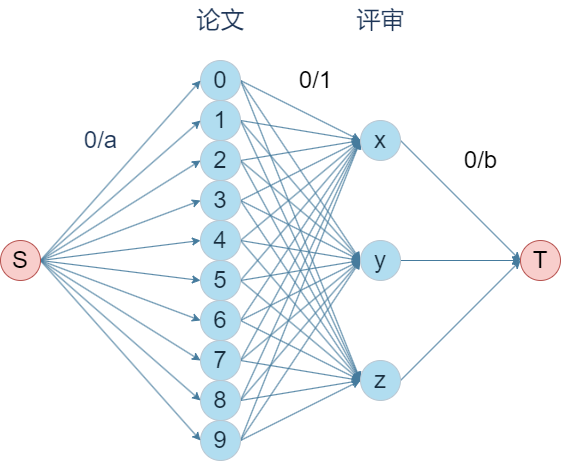

The diagram above was exported from draw.io. Its source (the exported page's mxGraphModel, read from the mxfile embedded in the PNG):
<mxGraphModel dx="1050" dy="541" grid="0" gridSize="10" guides="1" tooltips="1" connect="1" arrows="1" fold="1" page="1" pageScale="1" pageWidth="827" pageHeight="1169" math="0" shadow="0">
  <root>
    <mxCell id="0" />
    <mxCell id="1" parent="0" />
    <mxCell id="eYnxecB3ixbSmL-vBWDI-41" style="edgeStyle=none;rounded=0;orthogonalLoop=1;jettySize=auto;html=1;exitX=1;exitY=0.5;exitDx=0;exitDy=0;entryX=0;entryY=0.5;entryDx=0;entryDy=0;strokeColor=#457B9D;fontColor=#1D3557;fillColor=#A8DADC;fontSize=24;" parent="1" source="eYnxecB3ixbSmL-vBWDI-6" target="eYnxecB3ixbSmL-vBWDI-23" edge="1">
      <mxGeometry relative="1" as="geometry" />
    </mxCell>
    <mxCell id="eYnxecB3ixbSmL-vBWDI-43" style="edgeStyle=none;rounded=0;orthogonalLoop=1;jettySize=auto;html=1;exitX=1;exitY=0.5;exitDx=0;exitDy=0;entryX=0;entryY=0.5;entryDx=0;entryDy=0;strokeColor=#457B9D;fontColor=#1D3557;fillColor=#A8DADC;fontSize=24;" parent="1" source="eYnxecB3ixbSmL-vBWDI-6" target="eYnxecB3ixbSmL-vBWDI-24" edge="1">
      <mxGeometry relative="1" as="geometry" />
    </mxCell>
    <mxCell id="eYnxecB3ixbSmL-vBWDI-44" style="edgeStyle=none;rounded=0;orthogonalLoop=1;jettySize=auto;html=1;exitX=1;exitY=0.5;exitDx=0;exitDy=0;entryX=0;entryY=0.5;entryDx=0;entryDy=0;strokeColor=#457B9D;fontColor=#1D3557;fillColor=#A8DADC;fontSize=24;" parent="1" source="eYnxecB3ixbSmL-vBWDI-6" target="eYnxecB3ixbSmL-vBWDI-25" edge="1">
      <mxGeometry relative="1" as="geometry" />
    </mxCell>
    <mxCell id="eYnxecB3ixbSmL-vBWDI-6" value="0" style="ellipse;whiteSpace=wrap;html=1;aspect=fixed;rounded=0;labelBackgroundColor=none;fillColor=#B1DDF0;strokeColor=#BAC8D3;fontColor=#182E3E;fontSize=24;" parent="1" vertex="1">
      <mxGeometry x="280" y="80" width="40" height="40" as="geometry" />
    </mxCell>
    <mxCell id="eYnxecB3ixbSmL-vBWDI-42" style="edgeStyle=none;rounded=0;orthogonalLoop=1;jettySize=auto;html=1;exitX=1;exitY=0.5;exitDx=0;exitDy=0;strokeColor=#457B9D;fontColor=#1D3557;fillColor=#A8DADC;fontSize=24;" parent="1" source="eYnxecB3ixbSmL-vBWDI-8" edge="1">
      <mxGeometry relative="1" as="geometry">
        <mxPoint x="440" y="160" as="targetPoint" />
      </mxGeometry>
    </mxCell>
    <mxCell id="eYnxecB3ixbSmL-vBWDI-45" style="edgeStyle=none;rounded=0;orthogonalLoop=1;jettySize=auto;html=1;exitX=1;exitY=0.5;exitDx=0;exitDy=0;entryX=0;entryY=0.5;entryDx=0;entryDy=0;strokeColor=#457B9D;fontColor=#1D3557;fillColor=#A8DADC;fontSize=24;" parent="1" source="eYnxecB3ixbSmL-vBWDI-8" target="eYnxecB3ixbSmL-vBWDI-24" edge="1">
      <mxGeometry relative="1" as="geometry" />
    </mxCell>
    <mxCell id="eYnxecB3ixbSmL-vBWDI-46" style="edgeStyle=none;rounded=0;orthogonalLoop=1;jettySize=auto;html=1;exitX=1;exitY=0.5;exitDx=0;exitDy=0;entryX=0;entryY=0.5;entryDx=0;entryDy=0;strokeColor=#457B9D;fontColor=#1D3557;fillColor=#A8DADC;fontSize=24;" parent="1" source="eYnxecB3ixbSmL-vBWDI-8" target="eYnxecB3ixbSmL-vBWDI-25" edge="1">
      <mxGeometry relative="1" as="geometry" />
    </mxCell>
    <mxCell id="eYnxecB3ixbSmL-vBWDI-8" value="1" style="ellipse;whiteSpace=wrap;html=1;aspect=fixed;rounded=0;labelBackgroundColor=none;fillColor=#B1DDF0;strokeColor=#BAC8D3;fontColor=#182E3E;fontSize=24;" parent="1" vertex="1">
      <mxGeometry x="280" y="120" width="40" height="40" as="geometry" />
    </mxCell>
    <mxCell id="eYnxecB3ixbSmL-vBWDI-53" style="edgeStyle=none;rounded=0;orthogonalLoop=1;jettySize=auto;html=1;exitX=1;exitY=0.5;exitDx=0;exitDy=0;strokeColor=#457B9D;fontColor=#1D3557;fillColor=#A8DADC;fontSize=24;" parent="1" source="eYnxecB3ixbSmL-vBWDI-11" edge="1">
      <mxGeometry relative="1" as="geometry">
        <mxPoint x="440" y="160" as="targetPoint" />
      </mxGeometry>
    </mxCell>
    <mxCell id="eYnxecB3ixbSmL-vBWDI-54" style="edgeStyle=none;rounded=0;orthogonalLoop=1;jettySize=auto;html=1;exitX=1;exitY=0.5;exitDx=0;exitDy=0;entryX=0;entryY=0.5;entryDx=0;entryDy=0;strokeColor=#457B9D;fontColor=#1D3557;fillColor=#A8DADC;fontSize=24;" parent="1" source="eYnxecB3ixbSmL-vBWDI-11" target="eYnxecB3ixbSmL-vBWDI-24" edge="1">
      <mxGeometry relative="1" as="geometry" />
    </mxCell>
    <mxCell id="eYnxecB3ixbSmL-vBWDI-55" style="edgeStyle=none;rounded=0;orthogonalLoop=1;jettySize=auto;html=1;exitX=1;exitY=0.5;exitDx=0;exitDy=0;entryX=0;entryY=0.5;entryDx=0;entryDy=0;strokeColor=#457B9D;fontColor=#1D3557;fillColor=#A8DADC;fontSize=24;" parent="1" source="eYnxecB3ixbSmL-vBWDI-11" target="eYnxecB3ixbSmL-vBWDI-25" edge="1">
      <mxGeometry relative="1" as="geometry" />
    </mxCell>
    <mxCell id="eYnxecB3ixbSmL-vBWDI-11" value="4" style="ellipse;whiteSpace=wrap;html=1;aspect=fixed;rounded=0;labelBackgroundColor=none;fillColor=#B1DDF0;strokeColor=#BAC8D3;fontColor=#182E3E;fontSize=24;" parent="1" vertex="1">
      <mxGeometry x="280" y="240" width="40" height="40" as="geometry" />
    </mxCell>
    <mxCell id="eYnxecB3ixbSmL-vBWDI-62" style="edgeStyle=none;rounded=0;orthogonalLoop=1;jettySize=auto;html=1;exitX=1;exitY=0.5;exitDx=0;exitDy=0;entryX=0;entryY=0.5;entryDx=0;entryDy=0;strokeColor=#457B9D;fontColor=#1D3557;fillColor=#A8DADC;fontSize=24;" parent="1" source="eYnxecB3ixbSmL-vBWDI-13" target="eYnxecB3ixbSmL-vBWDI-23" edge="1">
      <mxGeometry relative="1" as="geometry" />
    </mxCell>
    <mxCell id="eYnxecB3ixbSmL-vBWDI-63" style="edgeStyle=none;rounded=0;orthogonalLoop=1;jettySize=auto;html=1;exitX=1;exitY=0.5;exitDx=0;exitDy=0;entryX=0;entryY=0.5;entryDx=0;entryDy=0;strokeColor=#457B9D;fontColor=#1D3557;fillColor=#A8DADC;fontSize=24;" parent="1" source="eYnxecB3ixbSmL-vBWDI-13" target="eYnxecB3ixbSmL-vBWDI-24" edge="1">
      <mxGeometry relative="1" as="geometry" />
    </mxCell>
    <mxCell id="eYnxecB3ixbSmL-vBWDI-64" style="edgeStyle=none;rounded=0;orthogonalLoop=1;jettySize=auto;html=1;exitX=1;exitY=0.5;exitDx=0;exitDy=0;entryX=0;entryY=0.5;entryDx=0;entryDy=0;strokeColor=#457B9D;fontColor=#1D3557;fillColor=#A8DADC;fontSize=24;" parent="1" source="eYnxecB3ixbSmL-vBWDI-13" target="eYnxecB3ixbSmL-vBWDI-25" edge="1">
      <mxGeometry relative="1" as="geometry" />
    </mxCell>
    <mxCell id="eYnxecB3ixbSmL-vBWDI-13" value="7" style="ellipse;whiteSpace=wrap;html=1;aspect=fixed;rounded=0;labelBackgroundColor=none;fillColor=#B1DDF0;strokeColor=#BAC8D3;fontColor=#182E3E;fontSize=24;" parent="1" vertex="1">
      <mxGeometry x="280" y="360" width="40" height="40" as="geometry" />
    </mxCell>
    <mxCell id="eYnxecB3ixbSmL-vBWDI-68" style="edgeStyle=none;rounded=0;orthogonalLoop=1;jettySize=auto;html=1;exitX=1;exitY=0.5;exitDx=0;exitDy=0;entryX=0;entryY=0.5;entryDx=0;entryDy=0;strokeColor=#457B9D;fontColor=#1D3557;fillColor=#A8DADC;fontSize=24;" parent="1" source="eYnxecB3ixbSmL-vBWDI-15" target="eYnxecB3ixbSmL-vBWDI-23" edge="1">
      <mxGeometry relative="1" as="geometry" />
    </mxCell>
    <mxCell id="eYnxecB3ixbSmL-vBWDI-69" style="edgeStyle=none;rounded=0;orthogonalLoop=1;jettySize=auto;html=1;exitX=1;exitY=0.5;exitDx=0;exitDy=0;entryX=0;entryY=0.5;entryDx=0;entryDy=0;strokeColor=#457B9D;fontColor=#1D3557;fillColor=#A8DADC;fontSize=24;" parent="1" source="eYnxecB3ixbSmL-vBWDI-15" target="eYnxecB3ixbSmL-vBWDI-24" edge="1">
      <mxGeometry relative="1" as="geometry" />
    </mxCell>
    <mxCell id="eYnxecB3ixbSmL-vBWDI-70" style="edgeStyle=none;rounded=0;orthogonalLoop=1;jettySize=auto;html=1;exitX=1;exitY=0.5;exitDx=0;exitDy=0;entryX=0;entryY=0.5;entryDx=0;entryDy=0;strokeColor=#457B9D;fontColor=#1D3557;fillColor=#A8DADC;fontSize=24;" parent="1" source="eYnxecB3ixbSmL-vBWDI-15" target="eYnxecB3ixbSmL-vBWDI-25" edge="1">
      <mxGeometry relative="1" as="geometry" />
    </mxCell>
    <mxCell id="eYnxecB3ixbSmL-vBWDI-15" value="9" style="ellipse;whiteSpace=wrap;html=1;aspect=fixed;rounded=0;labelBackgroundColor=none;fillColor=#B1DDF0;strokeColor=#BAC8D3;fontColor=#182E3E;fontSize=24;" parent="1" vertex="1">
      <mxGeometry x="280" y="440" width="40" height="40" as="geometry" />
    </mxCell>
    <mxCell id="eYnxecB3ixbSmL-vBWDI-47" style="edgeStyle=none;rounded=0;orthogonalLoop=1;jettySize=auto;html=1;exitX=1;exitY=0.5;exitDx=0;exitDy=0;entryX=0;entryY=0.5;entryDx=0;entryDy=0;strokeColor=#457B9D;fontColor=#1D3557;fillColor=#A8DADC;fontSize=24;" parent="1" source="eYnxecB3ixbSmL-vBWDI-17" target="eYnxecB3ixbSmL-vBWDI-23" edge="1">
      <mxGeometry relative="1" as="geometry" />
    </mxCell>
    <mxCell id="eYnxecB3ixbSmL-vBWDI-48" style="edgeStyle=none;rounded=0;orthogonalLoop=1;jettySize=auto;html=1;exitX=1;exitY=0.5;exitDx=0;exitDy=0;entryX=0;entryY=0.5;entryDx=0;entryDy=0;strokeColor=#457B9D;fontColor=#1D3557;fillColor=#A8DADC;fontSize=24;" parent="1" source="eYnxecB3ixbSmL-vBWDI-17" target="eYnxecB3ixbSmL-vBWDI-24" edge="1">
      <mxGeometry relative="1" as="geometry" />
    </mxCell>
    <mxCell id="eYnxecB3ixbSmL-vBWDI-49" style="edgeStyle=none;rounded=0;orthogonalLoop=1;jettySize=auto;html=1;exitX=1;exitY=0.5;exitDx=0;exitDy=0;entryX=0;entryY=0.5;entryDx=0;entryDy=0;strokeColor=#457B9D;fontColor=#1D3557;fillColor=#A8DADC;fontSize=24;" parent="1" source="eYnxecB3ixbSmL-vBWDI-17" target="eYnxecB3ixbSmL-vBWDI-25" edge="1">
      <mxGeometry relative="1" as="geometry" />
    </mxCell>
    <mxCell id="eYnxecB3ixbSmL-vBWDI-17" value="2" style="ellipse;whiteSpace=wrap;html=1;aspect=fixed;rounded=0;labelBackgroundColor=none;fillColor=#B1DDF0;strokeColor=#BAC8D3;fontColor=#182E3E;fontSize=24;" parent="1" vertex="1">
      <mxGeometry x="280" y="160" width="40" height="40" as="geometry" />
    </mxCell>
    <mxCell id="eYnxecB3ixbSmL-vBWDI-50" style="edgeStyle=none;rounded=0;orthogonalLoop=1;jettySize=auto;html=1;exitX=1;exitY=0.5;exitDx=0;exitDy=0;entryX=0;entryY=0.5;entryDx=0;entryDy=0;strokeColor=#457B9D;fontColor=#1D3557;fillColor=#A8DADC;fontSize=24;" parent="1" source="eYnxecB3ixbSmL-vBWDI-18" target="eYnxecB3ixbSmL-vBWDI-23" edge="1">
      <mxGeometry relative="1" as="geometry" />
    </mxCell>
    <mxCell id="eYnxecB3ixbSmL-vBWDI-51" style="edgeStyle=none;rounded=0;orthogonalLoop=1;jettySize=auto;html=1;exitX=1;exitY=0.5;exitDx=0;exitDy=0;strokeColor=#457B9D;fontColor=#1D3557;fillColor=#A8DADC;fontSize=24;" parent="1" source="eYnxecB3ixbSmL-vBWDI-18" edge="1">
      <mxGeometry relative="1" as="geometry">
        <mxPoint x="440" y="280" as="targetPoint" />
      </mxGeometry>
    </mxCell>
    <mxCell id="eYnxecB3ixbSmL-vBWDI-52" style="edgeStyle=none;rounded=0;orthogonalLoop=1;jettySize=auto;html=1;exitX=1;exitY=0.5;exitDx=0;exitDy=0;entryX=0;entryY=0.5;entryDx=0;entryDy=0;strokeColor=#457B9D;fontColor=#1D3557;fillColor=#A8DADC;fontSize=24;" parent="1" source="eYnxecB3ixbSmL-vBWDI-18" target="eYnxecB3ixbSmL-vBWDI-25" edge="1">
      <mxGeometry relative="1" as="geometry" />
    </mxCell>
    <mxCell id="eYnxecB3ixbSmL-vBWDI-18" value="3" style="ellipse;whiteSpace=wrap;html=1;aspect=fixed;rounded=0;labelBackgroundColor=none;fillColor=#B1DDF0;strokeColor=#BAC8D3;fontColor=#182E3E;fontSize=24;" parent="1" vertex="1">
      <mxGeometry x="280" y="200" width="40" height="40" as="geometry" />
    </mxCell>
    <mxCell id="eYnxecB3ixbSmL-vBWDI-56" style="edgeStyle=none;rounded=0;orthogonalLoop=1;jettySize=auto;html=1;exitX=1;exitY=0.5;exitDx=0;exitDy=0;strokeColor=#457B9D;fontColor=#1D3557;fillColor=#A8DADC;fontSize=24;" parent="1" source="eYnxecB3ixbSmL-vBWDI-19" edge="1">
      <mxGeometry relative="1" as="geometry">
        <mxPoint x="440" y="160" as="targetPoint" />
      </mxGeometry>
    </mxCell>
    <mxCell id="eYnxecB3ixbSmL-vBWDI-57" style="edgeStyle=none;rounded=0;orthogonalLoop=1;jettySize=auto;html=1;exitX=1;exitY=0.5;exitDx=0;exitDy=0;entryX=0;entryY=0.5;entryDx=0;entryDy=0;strokeColor=#457B9D;fontColor=#1D3557;fillColor=#A8DADC;fontSize=24;" parent="1" source="eYnxecB3ixbSmL-vBWDI-19" target="eYnxecB3ixbSmL-vBWDI-24" edge="1">
      <mxGeometry relative="1" as="geometry" />
    </mxCell>
    <mxCell id="eYnxecB3ixbSmL-vBWDI-58" style="edgeStyle=none;rounded=0;orthogonalLoop=1;jettySize=auto;html=1;exitX=1;exitY=0.5;exitDx=0;exitDy=0;entryX=0;entryY=0.5;entryDx=0;entryDy=0;strokeColor=#457B9D;fontColor=#1D3557;fillColor=#A8DADC;fontSize=24;" parent="1" source="eYnxecB3ixbSmL-vBWDI-19" target="eYnxecB3ixbSmL-vBWDI-25" edge="1">
      <mxGeometry relative="1" as="geometry" />
    </mxCell>
    <mxCell id="eYnxecB3ixbSmL-vBWDI-19" value="5" style="ellipse;whiteSpace=wrap;html=1;aspect=fixed;rounded=0;labelBackgroundColor=none;fillColor=#B1DDF0;strokeColor=#BAC8D3;fontColor=#182E3E;fontSize=24;" parent="1" vertex="1">
      <mxGeometry x="280" y="280" width="40" height="40" as="geometry" />
    </mxCell>
    <mxCell id="eYnxecB3ixbSmL-vBWDI-59" style="edgeStyle=none;rounded=0;orthogonalLoop=1;jettySize=auto;html=1;exitX=1;exitY=0.5;exitDx=0;exitDy=0;strokeColor=#457B9D;fontColor=#1D3557;fillColor=#A8DADC;fontSize=24;" parent="1" source="eYnxecB3ixbSmL-vBWDI-20" edge="1">
      <mxGeometry relative="1" as="geometry">
        <mxPoint x="440" y="160" as="targetPoint" />
      </mxGeometry>
    </mxCell>
    <mxCell id="eYnxecB3ixbSmL-vBWDI-60" style="edgeStyle=none;rounded=0;orthogonalLoop=1;jettySize=auto;html=1;exitX=1;exitY=0.5;exitDx=0;exitDy=0;entryX=0;entryY=0.5;entryDx=0;entryDy=0;strokeColor=#457B9D;fontColor=#1D3557;fillColor=#A8DADC;fontSize=24;" parent="1" source="eYnxecB3ixbSmL-vBWDI-20" target="eYnxecB3ixbSmL-vBWDI-24" edge="1">
      <mxGeometry relative="1" as="geometry" />
    </mxCell>
    <mxCell id="eYnxecB3ixbSmL-vBWDI-61" style="edgeStyle=none;rounded=0;orthogonalLoop=1;jettySize=auto;html=1;exitX=1;exitY=0.5;exitDx=0;exitDy=0;strokeColor=#457B9D;fontColor=#1D3557;fillColor=#A8DADC;fontSize=24;" parent="1" source="eYnxecB3ixbSmL-vBWDI-20" edge="1">
      <mxGeometry relative="1" as="geometry">
        <mxPoint x="440" y="400" as="targetPoint" />
      </mxGeometry>
    </mxCell>
    <mxCell id="eYnxecB3ixbSmL-vBWDI-20" value="6" style="ellipse;whiteSpace=wrap;html=1;aspect=fixed;rounded=0;labelBackgroundColor=none;fillColor=#B1DDF0;strokeColor=#BAC8D3;fontColor=#182E3E;fontSize=24;" parent="1" vertex="1">
      <mxGeometry x="280" y="320" width="40" height="40" as="geometry" />
    </mxCell>
    <mxCell id="eYnxecB3ixbSmL-vBWDI-65" style="edgeStyle=none;rounded=0;orthogonalLoop=1;jettySize=auto;html=1;exitX=1;exitY=0.5;exitDx=0;exitDy=0;entryX=0;entryY=0.5;entryDx=0;entryDy=0;strokeColor=#457B9D;fontColor=#1D3557;fillColor=#A8DADC;fontSize=24;" parent="1" source="eYnxecB3ixbSmL-vBWDI-22" target="eYnxecB3ixbSmL-vBWDI-23" edge="1">
      <mxGeometry relative="1" as="geometry" />
    </mxCell>
    <mxCell id="eYnxecB3ixbSmL-vBWDI-66" style="edgeStyle=none;rounded=0;orthogonalLoop=1;jettySize=auto;html=1;exitX=1;exitY=0.5;exitDx=0;exitDy=0;entryX=0;entryY=0.5;entryDx=0;entryDy=0;strokeColor=#457B9D;fontColor=#1D3557;fillColor=#A8DADC;fontSize=24;" parent="1" source="eYnxecB3ixbSmL-vBWDI-22" target="eYnxecB3ixbSmL-vBWDI-24" edge="1">
      <mxGeometry relative="1" as="geometry" />
    </mxCell>
    <mxCell id="eYnxecB3ixbSmL-vBWDI-67" style="edgeStyle=none;rounded=0;orthogonalLoop=1;jettySize=auto;html=1;exitX=1;exitY=0.5;exitDx=0;exitDy=0;entryX=0;entryY=0.5;entryDx=0;entryDy=0;strokeColor=#457B9D;fontColor=#1D3557;fillColor=#A8DADC;fontSize=24;" parent="1" source="eYnxecB3ixbSmL-vBWDI-22" target="eYnxecB3ixbSmL-vBWDI-25" edge="1">
      <mxGeometry relative="1" as="geometry" />
    </mxCell>
    <mxCell id="eYnxecB3ixbSmL-vBWDI-22" value="8" style="ellipse;whiteSpace=wrap;html=1;aspect=fixed;rounded=0;labelBackgroundColor=none;fillColor=#B1DDF0;strokeColor=#BAC8D3;fontColor=#182E3E;fontSize=24;" parent="1" vertex="1">
      <mxGeometry x="280" y="400" width="40" height="40" as="geometry" />
    </mxCell>
    <mxCell id="eYnxecB3ixbSmL-vBWDI-94" style="edgeStyle=none;rounded=0;orthogonalLoop=1;jettySize=auto;html=1;exitX=1;exitY=0.5;exitDx=0;exitDy=0;entryX=0;entryY=0.5;entryDx=0;entryDy=0;strokeColor=#457B9D;fontColor=#1D3557;fillColor=#A8DADC;" parent="1" source="eYnxecB3ixbSmL-vBWDI-23" target="eYnxecB3ixbSmL-vBWDI-93" edge="1">
      <mxGeometry relative="1" as="geometry" />
    </mxCell>
    <mxCell id="eYnxecB3ixbSmL-vBWDI-23" value="x" style="ellipse;whiteSpace=wrap;html=1;aspect=fixed;rounded=0;labelBackgroundColor=none;fillColor=#B1DDF0;strokeColor=#BAC8D3;fontColor=#182E3E;fontSize=24;" parent="1" vertex="1">
      <mxGeometry x="440" y="140" width="40" height="40" as="geometry" />
    </mxCell>
    <mxCell id="eYnxecB3ixbSmL-vBWDI-95" style="edgeStyle=none;rounded=0;orthogonalLoop=1;jettySize=auto;html=1;exitX=1;exitY=0.5;exitDx=0;exitDy=0;strokeColor=#457B9D;fontColor=#1D3557;fillColor=#A8DADC;" parent="1" source="eYnxecB3ixbSmL-vBWDI-24" target="eYnxecB3ixbSmL-vBWDI-93" edge="1">
      <mxGeometry relative="1" as="geometry" />
    </mxCell>
    <mxCell id="eYnxecB3ixbSmL-vBWDI-24" value="y" style="ellipse;whiteSpace=wrap;html=1;aspect=fixed;rounded=0;labelBackgroundColor=none;fillColor=#B1DDF0;strokeColor=#BAC8D3;fontColor=#182E3E;fontSize=24;" parent="1" vertex="1">
      <mxGeometry x="440" y="260" width="40" height="40" as="geometry" />
    </mxCell>
    <mxCell id="eYnxecB3ixbSmL-vBWDI-96" style="edgeStyle=none;rounded=0;orthogonalLoop=1;jettySize=auto;html=1;exitX=1;exitY=0.5;exitDx=0;exitDy=0;entryX=0;entryY=0.5;entryDx=0;entryDy=0;strokeColor=#457B9D;fontColor=#1D3557;fillColor=#A8DADC;" parent="1" source="eYnxecB3ixbSmL-vBWDI-25" target="eYnxecB3ixbSmL-vBWDI-93" edge="1">
      <mxGeometry relative="1" as="geometry" />
    </mxCell>
    <mxCell id="eYnxecB3ixbSmL-vBWDI-25" value="z" style="ellipse;whiteSpace=wrap;html=1;aspect=fixed;rounded=0;labelBackgroundColor=none;fillColor=#B1DDF0;strokeColor=#BAC8D3;fontColor=#182E3E;fontSize=24;" parent="1" vertex="1">
      <mxGeometry x="440" y="380" width="40" height="40" as="geometry" />
    </mxCell>
    <mxCell id="eYnxecB3ixbSmL-vBWDI-83" style="edgeStyle=none;rounded=0;orthogonalLoop=1;jettySize=auto;html=1;exitX=1;exitY=0.5;exitDx=0;exitDy=0;entryX=0;entryY=0.5;entryDx=0;entryDy=0;strokeColor=#457B9D;fontColor=#1D3557;fillColor=#A8DADC;" parent="1" source="eYnxecB3ixbSmL-vBWDI-72" target="eYnxecB3ixbSmL-vBWDI-6" edge="1">
      <mxGeometry relative="1" as="geometry" />
    </mxCell>
    <mxCell id="eYnxecB3ixbSmL-vBWDI-84" style="edgeStyle=none;rounded=0;orthogonalLoop=1;jettySize=auto;html=1;exitX=1;exitY=0.5;exitDx=0;exitDy=0;entryX=0;entryY=0.5;entryDx=0;entryDy=0;strokeColor=#457B9D;fontColor=#1D3557;fillColor=#A8DADC;" parent="1" source="eYnxecB3ixbSmL-vBWDI-72" target="eYnxecB3ixbSmL-vBWDI-8" edge="1">
      <mxGeometry relative="1" as="geometry" />
    </mxCell>
    <mxCell id="eYnxecB3ixbSmL-vBWDI-85" style="edgeStyle=none;rounded=0;orthogonalLoop=1;jettySize=auto;html=1;exitX=1;exitY=0.5;exitDx=0;exitDy=0;entryX=0;entryY=0.5;entryDx=0;entryDy=0;strokeColor=#457B9D;fontColor=#1D3557;fillColor=#A8DADC;" parent="1" source="eYnxecB3ixbSmL-vBWDI-72" target="eYnxecB3ixbSmL-vBWDI-17" edge="1">
      <mxGeometry relative="1" as="geometry" />
    </mxCell>
    <mxCell id="eYnxecB3ixbSmL-vBWDI-86" style="edgeStyle=none;rounded=0;orthogonalLoop=1;jettySize=auto;html=1;exitX=1;exitY=0.5;exitDx=0;exitDy=0;entryX=0;entryY=0.5;entryDx=0;entryDy=0;strokeColor=#457B9D;fontColor=#1D3557;fillColor=#A8DADC;" parent="1" source="eYnxecB3ixbSmL-vBWDI-72" target="eYnxecB3ixbSmL-vBWDI-18" edge="1">
      <mxGeometry relative="1" as="geometry" />
    </mxCell>
    <mxCell id="eYnxecB3ixbSmL-vBWDI-87" style="edgeStyle=none;rounded=0;orthogonalLoop=1;jettySize=auto;html=1;exitX=1;exitY=0.5;exitDx=0;exitDy=0;entryX=0;entryY=0.5;entryDx=0;entryDy=0;strokeColor=#457B9D;fontColor=#1D3557;fillColor=#A8DADC;" parent="1" source="eYnxecB3ixbSmL-vBWDI-72" target="eYnxecB3ixbSmL-vBWDI-11" edge="1">
      <mxGeometry relative="1" as="geometry" />
    </mxCell>
    <mxCell id="eYnxecB3ixbSmL-vBWDI-88" style="edgeStyle=none;rounded=0;orthogonalLoop=1;jettySize=auto;html=1;exitX=1;exitY=0.5;exitDx=0;exitDy=0;entryX=0;entryY=0.5;entryDx=0;entryDy=0;strokeColor=#457B9D;fontColor=#1D3557;fillColor=#A8DADC;" parent="1" source="eYnxecB3ixbSmL-vBWDI-72" target="eYnxecB3ixbSmL-vBWDI-19" edge="1">
      <mxGeometry relative="1" as="geometry" />
    </mxCell>
    <mxCell id="eYnxecB3ixbSmL-vBWDI-89" style="edgeStyle=none;rounded=0;orthogonalLoop=1;jettySize=auto;html=1;exitX=1;exitY=0.5;exitDx=0;exitDy=0;entryX=0;entryY=0.5;entryDx=0;entryDy=0;strokeColor=#457B9D;fontColor=#1D3557;fillColor=#A8DADC;" parent="1" source="eYnxecB3ixbSmL-vBWDI-72" target="eYnxecB3ixbSmL-vBWDI-20" edge="1">
      <mxGeometry relative="1" as="geometry" />
    </mxCell>
    <mxCell id="eYnxecB3ixbSmL-vBWDI-90" style="edgeStyle=none;rounded=0;orthogonalLoop=1;jettySize=auto;html=1;exitX=1;exitY=0.5;exitDx=0;exitDy=0;entryX=0;entryY=0.5;entryDx=0;entryDy=0;strokeColor=#457B9D;fontColor=#1D3557;fillColor=#A8DADC;" parent="1" source="eYnxecB3ixbSmL-vBWDI-72" target="eYnxecB3ixbSmL-vBWDI-13" edge="1">
      <mxGeometry relative="1" as="geometry" />
    </mxCell>
    <mxCell id="eYnxecB3ixbSmL-vBWDI-91" style="edgeStyle=none;rounded=0;orthogonalLoop=1;jettySize=auto;html=1;exitX=1;exitY=0.5;exitDx=0;exitDy=0;entryX=0;entryY=0.5;entryDx=0;entryDy=0;strokeColor=#457B9D;fontColor=#1D3557;fillColor=#A8DADC;" parent="1" source="eYnxecB3ixbSmL-vBWDI-72" target="eYnxecB3ixbSmL-vBWDI-22" edge="1">
      <mxGeometry relative="1" as="geometry" />
    </mxCell>
    <mxCell id="eYnxecB3ixbSmL-vBWDI-92" style="edgeStyle=none;rounded=0;orthogonalLoop=1;jettySize=auto;html=1;exitX=1;exitY=0.5;exitDx=0;exitDy=0;entryX=0;entryY=0.5;entryDx=0;entryDy=0;strokeColor=#457B9D;fontColor=#1D3557;fillColor=#A8DADC;" parent="1" source="eYnxecB3ixbSmL-vBWDI-72" target="eYnxecB3ixbSmL-vBWDI-15" edge="1">
      <mxGeometry relative="1" as="geometry" />
    </mxCell>
    <mxCell id="eYnxecB3ixbSmL-vBWDI-72" value="&lt;font style=&quot;font-size: 24px;&quot;&gt;S&lt;/font&gt;" style="ellipse;whiteSpace=wrap;html=1;aspect=fixed;fillColor=#f8cecc;strokeColor=#b85450;rounded=0;" parent="1" vertex="1">
      <mxGeometry x="80" y="260" width="40" height="40" as="geometry" />
    </mxCell>
    <mxCell id="eYnxecB3ixbSmL-vBWDI-93" value="&lt;font style=&quot;font-size: 24px;&quot;&gt;T&lt;/font&gt;" style="ellipse;whiteSpace=wrap;html=1;aspect=fixed;fillColor=#f8cecc;strokeColor=#b85450;rounded=0;" parent="1" vertex="1">
      <mxGeometry x="600" y="260" width="40" height="40" as="geometry" />
    </mxCell>
    <mxCell id="eYnxecB3ixbSmL-vBWDI-97" value="&lt;font style=&quot;font-size: 24px;&quot;&gt;论文&lt;/font&gt;" style="text;html=1;align=center;verticalAlign=middle;resizable=0;points=[];autosize=1;strokeColor=none;fillColor=none;fontColor=#1D3557;rounded=0;" parent="1" vertex="1">
      <mxGeometry x="265" y="20" width="70" height="40" as="geometry" />
    </mxCell>
    <mxCell id="eYnxecB3ixbSmL-vBWDI-98" value="&lt;font style=&quot;&quot;&gt;&lt;font style=&quot;font-size: 24px;&quot;&gt;评审&lt;/font&gt;&lt;br&gt;&lt;/font&gt;" style="text;html=1;align=center;verticalAlign=middle;resizable=0;points=[];autosize=1;strokeColor=none;fillColor=none;fontColor=#1D3557;rounded=0;" parent="1" vertex="1">
      <mxGeometry x="425" y="20" width="70" height="40" as="geometry" />
    </mxCell>
    <mxCell id="eYnxecB3ixbSmL-vBWDI-99" value="&lt;font style=&quot;font-size: 24px;&quot;&gt;0/a&lt;/font&gt;" style="text;html=1;align=center;verticalAlign=middle;resizable=0;points=[];autosize=1;strokeColor=none;fillColor=none;fontColor=#1D3557;rounded=0;" parent="1" vertex="1">
      <mxGeometry x="150" y="140" width="60" height="40" as="geometry" />
    </mxCell>
    <mxCell id="eYnxecB3ixbSmL-vBWDI-102" value="&lt;font style=&quot;font-size: 24px;&quot;&gt;0/1&lt;/font&gt;" style="text;html=1;align=center;verticalAlign=middle;resizable=0;points=[];autosize=1;strokeColor=none;fillColor=none;fontSize=24;" parent="1" vertex="1">
      <mxGeometry x="365" y="80" width="60" height="40" as="geometry" />
    </mxCell>
    <mxCell id="eYnxecB3ixbSmL-vBWDI-103" value="&lt;font style=&quot;font-size: 24px;&quot;&gt;0/b&lt;/font&gt;" style="text;html=1;align=center;verticalAlign=middle;resizable=0;points=[];autosize=1;strokeColor=none;fillColor=none;" parent="1" vertex="1">
      <mxGeometry x="530" y="160" width="60" height="40" as="geometry" />
    </mxCell>
  </root>
</mxGraphModel>